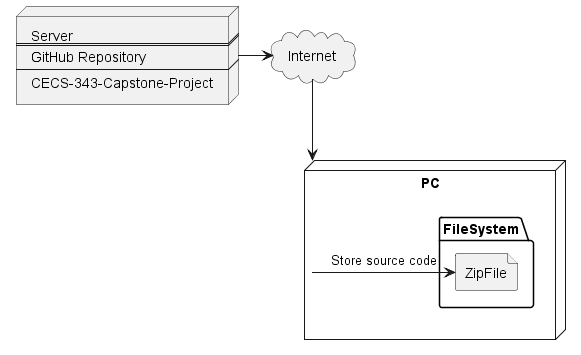

The diagram above was rendered by PlantUML. Its source (embedded in the PNG):
@startuml deployment
node Server[
    Server
    ====
    GitHub Repository
    ----
    CECS-343-Capstone-Project
]
cloud Internet
node PC {
    folder FileSystem{
        file ZipFile
    }
}

Server->Internet
Internet--> PC
PC -right-> ZipFile: Store source code

@enduml